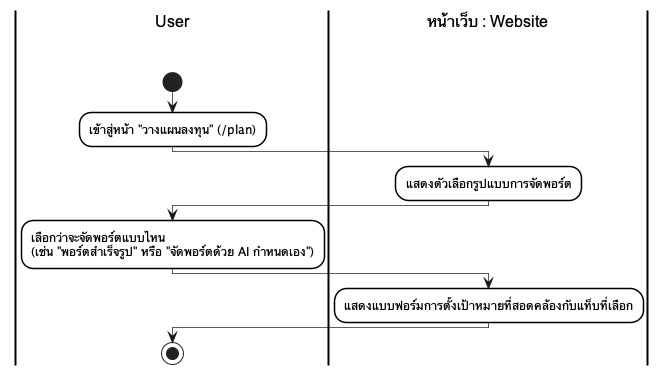

The diagram above was rendered by PlantUML. Its source (embedded in the PNG):
@startuml
skinparam monochrome true
skinparam shadowing false
skinparam backgroundcolor white
skinparam ranksep 50

skinparam SwimlaneBorderColor black
skinparam SwimlaneBorderThickness 2.0
skinparam SwimlaneBackgroundColor white
skinparam SwimlaneTitleBackgroundColor white
skinparam SwimlaneTitleFontColor black
skinparam SwimlaneTitleFontSize 16
skinparam SwimlaneTitleFontName Arial

skinparam ActivityBackgroundColor white
skinparam ActivityBorderColor black
skinparam ActivityBorderThickness 1.5
skinparam ArrowThickness 0.7

|User\n\n|
start
:เข้าสู่หน้า "วางแผนลงทุน" (/plan);
|หน้าเว็บ : Website\n\n|
:แสดงตัวเลือกรูปแบบการจัดพอร์ต;
|User\n\n|
:เลือกว่าจะจัดพอร์ตแบบไหน\n(เช่น "พอร์ตสำเร็จรูป" หรือ "จัดพอร์ตด้วย AI กำหนดเอง");
|หน้าเว็บ : Website\n\n|
:แสดงแบบฟอร์มการตั้งเป้าหมายที่สอดคล้องกับแท็บที่เลือก;
|User\n\n|
stop
@enduml